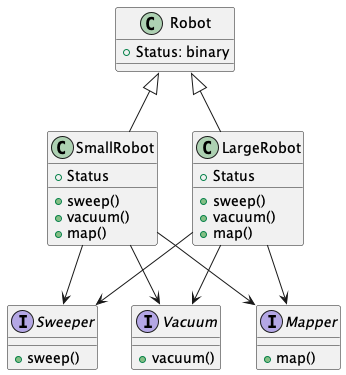

The diagram above was rendered by PlantUML. Its source (embedded in the PNG):
@startuml
class Robot {
    +Status: binary
}

class SmallRobot {
    +Status
    +sweep()
    +vacuum()
    +map()
}

class LargeRobot {
    +Status
    +sweep()
    +vacuum()
    +map()
}

interface Sweeper {
    +sweep()
}

interface Vacuum {
    +vacuum()
}

interface Mapper {
    +map()
}


Robot <|-- SmallRobot
Robot <|-- LargeRobot

SmallRobot --> Sweeper
SmallRobot --> Vacuum
SmallRobot --> Mapper

LargeRobot --> Sweeper
LargeRobot --> Vacuum
LargeRobot --> Mapper
@enduml